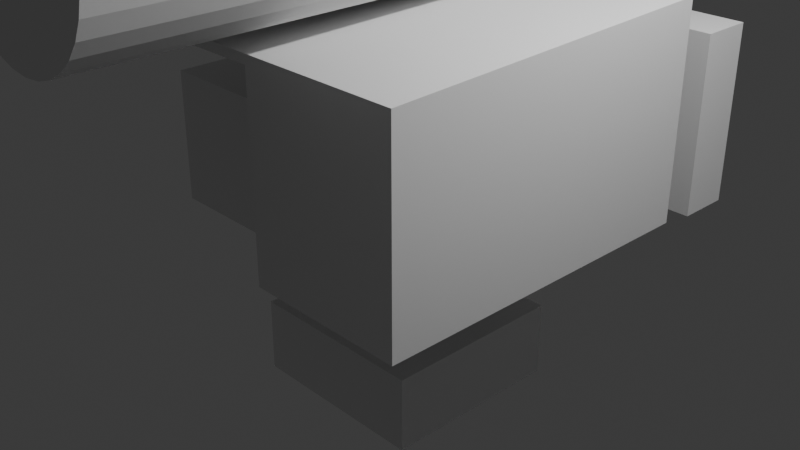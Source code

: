 # Source: airtest.blend  (saved by Blender 4.1.24; exported with 4.5.12 LTS)
import bpy
from mathutils import Matrix  # noqa: F401  (used for matrix-valued properties, if any)

bpy.ops.wm.read_factory_settings(use_empty=True)
scene = bpy.context.scene
scene.name = 'Scene'

# ---- collections
col_collection = bpy.data.collections.new('Collection'); scene.collection.children.link(col_collection)
col_hole = bpy.data.collections.new('hole'); scene.collection.children.link(col_hole)

# ---- materials (node trees are filled in below, after node groups)
mat_material = bpy.data.materials.new('Material')
mat_material.alpha_threshold = 0.0
mat_material.use_transparent_shadow = False
mat_material.roughness = 0.5
mat_material.line_color = (0.0, 0.0, 0.0, 1.0)
mat_smoke_domain_material = bpy.data.materials.new('Smoke Domain Material')
mat_smoke_domain_material.use_transparent_shadow = False

# ---- material node trees
mat_material.use_nodes = True; mat_material.node_tree.nodes.clear()
_N = mat_material.node_tree.nodes; _L = mat_material.node_tree.links
n0 = _N.new('ShaderNodeOutputMaterial'); n0.name = 'Material Output'; n0.location = (300, 300)
n1 = _N.new('ShaderNodeBsdfPrincipled'); n1.name = 'Principled BSDF'; n1.location = (10, 300)
n1.inputs[3].default_value = 1.45
_L.new(n1.outputs[0], n0.inputs[0])
n0.is_active_output = True
mat_smoke_domain_material.use_nodes = True; mat_smoke_domain_material.node_tree.nodes.clear()
_N = mat_smoke_domain_material.node_tree.nodes; _L = mat_smoke_domain_material.node_tree.links
n0 = _N.new('ShaderNodeOutputMaterial'); n0.name = 'Material Output'; n0.location = (1200, 150)
n1 = _N.new('ShaderNodeVolumePrincipled'); n1.name = 'Principled Volume'; n1.location = (800, 150)
n1.inputs[2].default_value = 5.0
_L.new(n1.outputs[0], n0.inputs[1])
n0.is_active_output = True

# ---- world
world_world = bpy.data.worlds.new('World'); scene.world = world_world
world_world.use_nodes = True; world_world.node_tree.nodes.clear()
_N = world_world.node_tree.nodes; _L = world_world.node_tree.links
n0 = _N.new('ShaderNodeOutputWorld'); n0.name = 'World Output'; n0.location = (300, 300)
n1 = _N.new('ShaderNodeBackground'); n1.name = 'Background'; n1.location = (10, 300)
n1.inputs[0].default_value = (0.05088, 0.05088, 0.05088, 1.0)
_L.new(n1.outputs[0], n0.inputs[0])
n0.is_active_output = True
world_world.color = (0.05088, 0.05088, 0.05088)
world_world.use_sun_shadow = False
world_world.sun_shadow_jitter_overblur = 0.0

# ---- cameras
cam_camera = bpy.data.cameras.new('Camera')
cam_camera.clip_end = 100.0
cam_camera.ortho_scale = 7.314

# ---- lights
light_light = bpy.data.lights.new('Light', 'POINT')
light_light.transmission_factor = 0.0
light_light.energy = 1000.0
light_light.shadow_soft_size = 0.1
light_light.shadow_maximum_resolution = 0.006
light_light.use_absolute_resolution = True

# ---- meshes
me_cube = bpy.data.meshes.new('Cube')
me_cube.from_pydata([(1.0, 1.0, 1.0), (1.0, 1.0, -1.0), (1.0, -1.0, 1.0), (1.0, -1.0, -1.0), (-1.0, 1.0, 1.0), (-1.0, 1.0, -1.0), (-1.0, -1.0, 1.0), (-1.0, -1.0, -1.0)], [], [(0, 4, 6, 2), (3, 2, 6, 7), (7, 6, 4, 5), (5, 1, 3, 7), (1, 0, 2, 3), (5, 4, 0, 1)])
_uv = me_cube.uv_layers.new(name='UVMap')
_uv.uv.foreach_set('vector', [0.625, 0.5, 0.875, 0.5, 0.875, 0.75, 0.625, 0.75, 0.375, 0.75, 0.625, 0.75, 0.625, 1.0, 0.375, 1.0, 0.375, 0.0, 0.625, 0.0, 0.625, 0.25, 0.375, 0.25, 0.125, 0.5, 0.375, 0.5, 0.375, 0.75, 0.125, 0.75, 0.375, 0.5, 0.625, 0.5, 0.625, 0.75, 0.375, 0.75, 0.375, 0.25, 0.625, 0.25, 0.625, 0.5, 0.375, 0.5])
me_cube.materials.append(mat_material)
me_cube.use_mirror_vertex_groups = False
me_cube.update()
me_cube_001 = bpy.data.meshes.new('Cube.001')
me_cube_001.from_pydata([(-1.0, -1.0, -1.0), (-1.0, -1.0, 1.0), (-1.0, 1.0, -1.0), (-1.0, 1.0, 1.0), (1.0, -1.0, -1.0), (1.0, -1.0, 1.0), (1.0, 1.0, -1.0), (1.0, 1.0, 1.0)], [], [(0, 1, 3, 2), (2, 3, 7, 6), (6, 7, 5, 4), (4, 5, 1, 0), (2, 6, 4, 0), (7, 3, 1, 5)])
_uv = me_cube_001.uv_layers.new(name='UVMap')
_uv.uv.foreach_set('vector', [0.375, 0.0, 0.625, 0.0, 0.625, 0.25, 0.375, 0.25, 0.375, 0.25, 0.625, 0.25, 0.625, 0.5, 0.375, 0.5, 0.375, 0.5, 0.625, 0.5, 0.625, 0.75, 0.375, 0.75, 0.375, 0.75, 0.625, 0.75, 0.625, 1.0, 0.375, 1.0, 0.125, 0.5, 0.375, 0.5, 0.375, 0.75, 0.125, 0.75, 0.625, 0.5, 0.875, 0.5, 0.875, 0.75, 0.625, 0.75])
me_cube_001.materials.append(mat_smoke_domain_material)
me_cube_001.update()
me_vert = bpy.data.meshes.new('Vert')
me_vert.from_pydata([(0.0, 0.0, 0.0)], [], [])
me_vert.update()
me_vert_001 = bpy.data.meshes.new('Vert.001')
me_vert_001.from_pydata([(0.0, 0.0, 0.0), (0.0, 7.5, 0.25), (-5.096, 7.5, 0.25), (-5.096, 0.0, -0.0001106), (-5.096, 0.0, -0.2), (-5.096, 7.5, 0.05), (-4.15, 7.5, 0.05), (-4.214, 3.846, -0.4587), (-4.746, 2.281, -0.5125), (-3.5, 1.25, -0.1611), (-3.5, 0.0, -0.2), (-3.5, 0.0, -4.35), (-3.5, 1.25, -4.35), (-7.5, 1.25, -4.35), (-7.5, 1.25, -1.55), (-4.746, 2.281, -1.545), (-4.214, 3.846, -1.551), (-4.148, 7.5, -1.557), (-7.5, 7.5, -1.55), (-7.5, 7.5, -4.35), (0.0, 7.5, -4.35), (0.0, 0.0, -4.35), (-0.825, 0.2901, -4.35), (-6.787, 2.607, -4.35), (-6.787, 3.207, -4.35), (-5.787, 3.207, -4.35), (-5.787, 2.607, -4.35), (-4.823, 5.57, -4.35), (-4.223, 4.57, -4.35), (-4.57, 4.57, -4.35), (-0.825, 1.29, -4.35), (-0.225, 1.29, -4.35), (-0.225, 0.2901, -4.35), (-4.223, 5.57, -4.35), (-4.823, 4.57, -4.35), (-4.534, 5.57, -4.35), (-4.223, 5.089, -4.35), (-4.823, 5.051, -4.35), (-4.511, 4.57, -4.35), (-4.823, 5.051, -4.35), (-4.223, 5.089, -4.35), (-4.534, 5.57, -4.35), (-4.511, 4.57, -4.35), (-6.787, 2.895, -4.35), (-6.306, 3.207, -4.35), (-6.268, 2.607, -4.35), (-5.787, 2.918, -4.35), (-6.787, 2.895, -4.35), (-5.787, 2.918, -4.35), (-6.306, 3.207, -4.35), (-6.268, 2.607, -4.35), (-0.5365, 1.29, -4.35), (-0.225, 0.8092, -4.35), (-0.825, 0.7711, -4.35), (-0.5136, 0.2901, -4.35), (-0.5365, 1.29, -4.35), (-0.5136, 0.2901, -4.35), (-0.825, 0.7711, -4.35), (-0.225, 0.8092, -4.35), (-5.096, 1.25, -1.554), (-4.15, 4.035, -1.565), (-4.15, 4.035, -0.06539), (-5.096, 1.25, -0.1611), (-0.05791, 0.0586, -0.05668), (-0.05756, 7.443, 0.1912), (-5.038, 7.443, 0.1912), (-5.038, 0.0586, -0.05679), (-5.038, 0.05693, -0.1413), (-5.038, 7.441, 0.1067), (-4.094, 7.441, 0.1075), (-4.12, 3.814, -0.4587), (-4.651, 2.249, -0.5125), (-3.442, 1.307, -0.1024), (-3.441, 0.05615, -0.1421), (-3.442, 0.05773, -4.292), (-3.466, 1.284, -4.262), (-7.442, 1.308, -4.292), (-7.442, 1.308, -1.608), (-4.651, 2.249, -1.545), (-4.119, 3.814, -1.551), (-4.09, 7.442, -1.615), (-7.442, 7.442, -1.608), (-7.442, 7.442, -4.292), (-0.05773, 7.442, -4.292), (-0.05773, 0.05773, -4.292), (-0.825, 0.2901, -4.25), (-6.787, 2.607, -4.25), (-6.787, 3.207, -4.25), (-5.787, 3.207, -4.25), (-5.787, 2.607, -4.25), (-4.823, 5.57, -4.25), (-4.223, 4.57, -4.25), (-4.57, 4.57, -4.25), (-0.825, 1.29, -4.25), (-0.225, 1.29, -4.25), (-0.225, 0.2901, -4.25), (-4.223, 5.57, -4.25), (-4.823, 4.57, -4.25), (-4.48, 5.504, -4.298), (-4.169, 5.025, -4.295), (-4.764, 4.99, -4.297), (-4.453, 4.511, -4.294), (-4.823, 5.051, -4.25), (-4.223, 5.089, -4.25), (-4.534, 5.57, -4.25), (-4.511, 4.57, -4.25), (-6.707, 2.861, -4.299), (-6.23, 3.168, -4.298), (-6.19, 2.574, -4.296), (-5.712, 2.881, -4.294), (-6.787, 2.895, -4.25), (-5.787, 2.918, -4.25), (-6.306, 3.207, -4.25), (-6.268, 2.607, -4.25), (-0.5247, 1.262, -4.255), (-0.22, 0.7909, -4.252), (-0.8067, 0.754, -4.253), (-0.5019, 0.2835, -4.251), (-0.5365, 1.29, -4.25), (-0.5136, 0.2901, -4.25), (-0.825, 0.7711, -4.25), (-0.225, 0.8092, -4.25), (-5.04, 1.29, -1.626), (-4.077, 4.023, -1.633), (-4.077, 4.021, 0.001659), (-5.039, 1.288, -0.08882)], [(27, 35), (33, 35), (33, 36), (28, 36), (27, 37), (34, 37), (28, 38), (23, 43), (24, 43), (24, 44), (25, 44), (23, 45), (26, 45), (26, 46), (25, 46), (90, 98), (96, 98), (96, 99), (91, 99), (90, 100), (97, 100), (91, 101), (86, 106), (87, 106), (87, 107), (88, 107), (86, 108), (89, 108), (89, 109), (88, 109)], [(10, 11, 21, 0, 3, 4), (2, 5, 4, 3), (2, 1, 20, 19, 18, 17, 6, 5), (0, 1, 2, 3), (5, 6, 61, 62), (9, 10, 4, 62), (18, 14, 59, 60, 17), (14, 13, 12, 9, 62, 59), (9, 12, 11, 10), (60, 61, 6, 17), (11, 12, 29, 42, 28, 40, 33, 41, 27, 19, 20, 21, 32, 58, 31, 55, 30, 57, 22), (23, 13, 19, 27, 39, 34, 29, 12, 26, 48, 25, 49, 24, 47), (12, 13, 23, 50, 26), (21, 11, 22, 56, 32), (13, 14, 18, 19), (15, 16, 60, 59), (8, 15, 59, 62), (16, 7, 61, 60), (7, 8, 62, 61), (0, 21, 20, 1), (73, 67, 66, 63, 84, 74), (65, 66, 67, 68), (65, 68, 69, 80, 81, 82, 83, 64), (63, 66, 65, 64), (68, 125, 124, 69), (72, 125, 67, 73), (81, 80, 123, 122, 77), (77, 122, 125, 72, 75, 76), (72, 73, 74, 75), (123, 80, 69, 124), (74, 85, 120, 93, 118, 94, 121, 95, 84, 83, 82, 90, 104, 96, 103, 91, 105, 92, 75), (86, 110, 87, 112, 88, 111, 89, 75, 92, 97, 102, 90, 82, 76), (75, 89, 113, 86, 76), (84, 95, 119, 85, 74), (76, 82, 81, 77), (78, 122, 123, 79), (71, 125, 122, 78), (79, 123, 124, 70), (70, 124, 125, 71), (63, 64, 83, 84), (5, 62, 125, 68), (47, 24, 87, 110), (49, 25, 88, 112), (57, 30, 93, 120), (55, 31, 94, 118), (41, 33, 96, 104), (29, 34, 97, 92), (58, 32, 95, 121), (34, 39, 102, 97), (42, 29, 92, 105), (4, 5, 68, 67), (62, 4, 67, 125), (33, 40, 103, 96), (26, 50, 113, 89), (48, 26, 89, 111), (32, 56, 119, 95), (39, 27, 90, 102), (40, 28, 91, 103), (27, 41, 104, 90), (28, 42, 105, 91), (23, 47, 110, 86), (25, 48, 111, 88), (24, 49, 112, 87), (50, 23, 86, 113), (30, 55, 118, 93), (56, 22, 85, 119), (22, 57, 120, 85), (31, 58, 121, 94), (16, 15, 78, 79), (15, 8, 71, 78), (7, 16, 79, 70), (8, 7, 70, 71)])
_uv = me_vert_001.uv_layers.new(name='UVMap')
_uv.uv.foreach_set('vector', [0.0, 0.0, 0.0, 0.0, 0.0, 0.0, 0.0, 0.0, 0.0, 0.0, 0.0, 0.0, 0.0, 0.0, 0.0, 0.0, 0.0, 0.0, 0.0, 0.0, 0.0, 0.0, 0.0, 0.0, 0.0, 0.0, 0.0, 0.0, 0.0, 0.0, 0.0, 0.0, 0.0, 0.0, 0.0, 0.0, 0.0, 0.0, 0.0, 0.0, 0.0, 0.0, 0.0, 0.0, 0.0, 0.0, 0.0, 0.0, 0.0, 0.0, 0.0, 0.0, 0.0, 0.0, 0.0, 0.0, 0.0, 0.0, 0.0, 0.0, 0.0, 0.0, 0.0, 0.0, 0.0, 0.0, 0.0, 0.0, 0.0, 0.0, 0.0, 0.0, 0.0, 0.0, 0.0, 0.0, 0.0, 0.0, 0.0, 0.0, 0.0, 0.0, 0.0, 0.0, 0.0, 0.0, 0.0, 0.0, 0.0, 0.0, 0.0, 0.0, 0.0, 0.0, 0.0, 0.0, 0.0, 0.0, 0.0, 0.0, 0.0, 0.0, 0.0, 0.0, 0.0, 0.0, 0.0, 0.0, 0.0, 0.0, 0.0, 0.0, 0.0, 0.0, 0.0, 0.0, 0.0, 0.0, 0.0, 0.0, 0.0, 0.0, 0.0, 0.0, 0.0, 0.0, 0.0, 0.0, 0.0, 0.0, 0.0, 0.0, 0.0, 0.0, 0.0, 0.0, 0.0, 0.0, 0.0, 0.0, 0.0, 0.0, 0.0, 0.0, 0.0, 0.0, 0.0, 0.0, 0.0, 0.0, 0.0, 0.0, 0.0, 0.0, 0.0, 0.0, 0.0, 0.0, 0.0, 0.0, 0.0, 0.0, 0.0, 0.0, 0.0, 0.0, 0.0, 0.0, 0.0, 0.0, 0.0, 0.0, 0.0, 0.0, 0.0, 0.0, 0.0, 0.0, 0.0, 0.0, 0.0, 0.0, 0.0, 0.0, 0.0, 0.0, 0.0, 0.0, 0.0, 0.0, 0.0, 0.0, 0.0, 0.0, 0.0, 0.0, 0.0, 0.0, 0.0, 0.0, 0.0, 0.0, 0.0, 0.0, 0.0, 0.0, 0.0, 0.0, 0.0, 0.0, 0.0, 0.0, 0.0, 0.0, 0.0, 0.0, 0.0, 0.0, 0.0, 0.0, 0.0, 0.0, 0.0, 0.0, 0.0, 0.0, 0.0, 0.0, 0.0, 0.0, 0.0, 0.0, 0.0, 0.0, 0.0, 0.0, 0.0, 0.0, 0.0, 0.0, 0.0, 0.0, 0.0, 0.0, 0.0, 0.0, 0.0, 0.0, 0.0, 0.0, 0.0, 0.0, 0.0, 0.0, 0.0, 0.0, 0.0, 0.0, 0.0, 0.0, 0.0, 0.0, 0.0, 0.0, 0.0, 0.0, 0.0, 0.0, 0.0, 0.0, 0.0, 0.0, 0.0, 0.0, 0.0, 0.0, 0.0, 0.0, 0.0, 0.0, 0.0, 0.0, 0.0, 0.0, 0.0, 0.0, 0.0, 0.0, 0.0, 0.0, 0.0, 0.0, 0.0, 0.0, 0.0, 0.0, 0.0, 0.0, 0.0, 0.0, 0.0, 0.0, 0.0, 0.0, 0.0, 0.0, 0.0, 0.0, 0.0, 0.0, 0.0, 0.0, 0.0, 0.0, 0.0, 0.0, 0.0, 0.0, 0.0, 0.0, 0.0, 0.0, 0.0, 0.0, 0.0, 0.0, 0.0, 0.0, 0.0, 0.0, 0.0, 0.0, 0.0, 0.0, 0.0, 0.0, 0.0, 0.0, 0.0, 0.0, 0.0, 0.0, 0.0, 0.0, 0.0, 0.0, 0.0, 0.0, 0.0, 0.0, 0.0, 0.0, 0.0, 0.0, 0.0, 0.0, 0.0, 0.0, 0.0, 0.0, 0.0, 0.0, 0.0, 0.0, 0.0, 0.0, 0.0, 0.0, 0.0, 0.0, 0.0, 0.0, 0.0, 0.0, 0.0, 0.0, 0.0, 0.0, 0.0, 0.0, 0.0, 0.0, 0.0, 0.0, 0.0, 0.0, 0.0, 0.0, 0.0, 0.0, 0.0, 0.0, 0.0, 0.0, 0.0, 0.0, 0.0, 0.0, 0.0, 0.0, 0.0, 0.0, 0.0, 0.0, 0.0, 0.0, 0.0, 0.0, 0.0, 0.0, 0.0, 0.0, 0.0, 0.0, 0.0, 0.0, 0.0, 0.0, 0.0, 0.0, 0.0, 0.0, 0.0, 0.0, 0.0, 0.0, 0.0, 0.0, 0.0, 0.0, 0.0, 0.0, 0.0, 0.0, 0.0, 0.0, 0.0, 0.0, 0.0, 0.0, 0.0, 0.0, 0.0, 0.0, 0.0, 0.0, 0.0, 0.0, 0.0, 0.0, 0.0, 0.0, 0.0, 0.0, 0.0, 0.0, 0.0, 0.0, 0.0, 0.0, 0.0, 0.0, 0.0, 0.0, 0.0, 0.0, 0.0, 0.0, 0.0, 0.0, 0.0, 0.0, 0.0, 0.0, 0.0, 0.0, 0.0, 0.0, 0.0, 0.0, 0.0, 0.0, 0.0, 0.0, 0.0, 0.0, 0.0, 0.0, 0.0, 0.0, 0.0, 0.0, 0.0, 0.0, 0.0, 0.0, 0.0, 0.0, 0.0, 0.0, 0.0, 0.0, 0.0, 0.0, 0.0, 0.0, 0.0, 0.0, 0.0, 0.0, 0.0, 0.0, 0.0, 0.0, 0.0, 0.0, 0.0, 0.0, 0.0, 0.0, 0.0, 0.0, 0.0, 0.0, 0.0, 0.0, 0.0, 0.0, 0.0, 0.0, 0.0, 0.0, 0.0, 0.0, 0.0, 0.0, 0.0, 0.0, 0.0, 0.0, 0.0, 0.0, 0.0, 0.0, 0.0, 0.0, 0.0, 0.0, 0.0, 0.0, 0.0, 0.0, 0.0, 0.0, 0.0, 0.0, 0.0, 0.0, 0.0, 0.0, 0.0, 0.0, 0.0, 0.0, 0.0, 0.0, 0.0, 0.0, 0.0, 0.0, 0.0, 0.0, 0.0, 0.0, 0.0, 0.0, 0.0, 0.0, 0.0, 0.0, 0.0, 0.0, 0.0, 0.0, 0.0, 0.0, 0.0, 0.0, 0.0, 0.0, 0.0, 0.0, 0.0, 0.0, 0.0, 0.0, 0.0, 0.0, 0.0, 0.0, 0.0, 0.0, 0.0, 0.0, 0.0, 0.0, 0.0, 0.0, 0.0, 0.0, 0.0, 0.0, 0.0, 0.0, 0.0, 0.0, 0.0, 0.0, 0.0, 0.0, 0.0, 0.0, 0.0, 0.0, 0.0, 0.0, 0.0, 0.0, 0.0, 0.0, 0.0, 0.0, 0.0, 0.0, 0.0, 0.0, 0.0, 0.0, 0.0, 0.0, 0.0, 0.0, 0.0, 0.0, 0.0, 0.0, 0.0, 0.0, 0.0, 0.0, 0.0, 0.0, 0.0, 0.0, 0.0, 0.0, 0.0, 0.0, 0.0, 0.0, 0.0, 0.0, 0.0, 0.0, 0.0, 0.0, 0.0, 0.0, 0.0, 0.0, 0.0, 0.0, 0.0, 0.0, 0.0, 0.0, 0.0, 0.0, 0.0, 0.0, 0.0, 0.0, 0.0, 0.0, 0.0, 0.0, 0.0, 0.0, 0.0, 0.0, 0.0, 0.0, 0.0, 0.0, 0.0, 0.0, 0.0, 0.0, 0.0, 0.0, 0.0, 0.0, 0.0, 0.0, 0.0, 0.0, 0.0, 0.0, 0.0, 0.0, 0.0, 0.0, 0.0, 0.0, 0.0, 0.0, 0.0, 0.0, 0.0, 0.0])
me_vert_001.update()
me_cylinder = bpy.data.meshes.new('Cylinder')
me_cylinder.from_pydata([(0.0, 1.0, -1.0), (0.0, 1.0, 1.0), (0.1951, 0.9808, -1.0), (0.1951, 0.9808, 1.0), (0.3827, 0.9239, -1.0), (0.3827, 0.9239, 1.0), (0.5556, 0.8315, -1.0), (0.5556, 0.8315, 1.0), (0.7071, 0.7071, -1.0), (0.7071, 0.7071, 1.0), (0.8315, 0.5556, -1.0), (0.8315, 0.5556, 1.0), (0.9239, 0.3827, -1.0), (0.9239, 0.3827, 1.0), (0.9808, 0.1951, -1.0), (0.9808, 0.1951, 1.0), (1.0, 0.0, -1.0), (1.0, 0.0, 1.0), (0.9808, -0.1951, -1.0), (0.9808, -0.1951, 1.0), (0.9239, -0.3827, -1.0), (0.9239, -0.3827, 1.0), (0.8315, -0.5556, -1.0), (0.8315, -0.5556, 1.0), (0.7071, -0.7071, -1.0), (0.7071, -0.7071, 1.0), (0.5556, -0.8315, -1.0), (0.5556, -0.8315, 1.0), (0.3827, -0.9239, -1.0), (0.3827, -0.9239, 1.0), (0.1951, -0.9808, -1.0), (0.1951, -0.9808, 1.0), (0.0, -1.0, -1.0), (0.0, -1.0, 1.0), (-0.1951, -0.9808, -1.0), (-0.1951, -0.9808, 1.0), (-0.3827, -0.9239, -1.0), (-0.3827, -0.9239, 1.0), (-0.5556, -0.8315, -1.0), (-0.5556, -0.8315, 1.0), (-0.7071, -0.7071, -1.0), (-0.7071, -0.7071, 1.0), (-0.8315, -0.5556, -1.0), (-0.8315, -0.5556, 1.0), (-0.9239, -0.3827, -1.0), (-0.9239, -0.3827, 1.0), (-0.9808, -0.1951, -1.0), (-0.9808, -0.1951, 1.0), (-1.0, 0.0, -1.0), (-1.0, 0.0, 1.0), (-0.9808, 0.1951, -1.0), (-0.9808, 0.1951, 1.0), (-0.9239, 0.3827, -1.0), (-0.9239, 0.3827, 1.0), (-0.8315, 0.5556, -1.0), (-0.8315, 0.5556, 1.0), (-0.7071, 0.7071, -1.0), (-0.7071, 0.7071, 1.0), (-0.5556, 0.8315, -1.0), (-0.5556, 0.8315, 1.0), (-0.3827, 0.9239, -1.0), (-0.3827, 0.9239, 1.0), (-0.1951, 0.9808, -1.0), (-0.1951, 0.9808, 1.0)], [], [(0, 1, 3, 2), (2, 3, 5, 4), (4, 5, 7, 6), (6, 7, 9, 8), (8, 9, 11, 10), (10, 11, 13, 12), (12, 13, 15, 14), (14, 15, 17, 16), (16, 17, 19, 18), (18, 19, 21, 20), (20, 21, 23, 22), (22, 23, 25, 24), (24, 25, 27, 26), (26, 27, 29, 28), (28, 29, 31, 30), (30, 31, 33, 32), (32, 33, 35, 34), (34, 35, 37, 36), (36, 37, 39, 38), (38, 39, 41, 40), (40, 41, 43, 42), (42, 43, 45, 44), (44, 45, 47, 46), (46, 47, 49, 48), (48, 49, 51, 50), (50, 51, 53, 52), (52, 53, 55, 54), (54, 55, 57, 56), (56, 57, 59, 58), (58, 59, 61, 60), (3, 1, 63, 61, 59, 57, 55, 53, 51, 49, 47, 45, 43, 41, 39, 37, 35, 33, 31, 29, 27, 25, 23, 21, 19, 17, 15, 13, 11, 9, 7, 5), (60, 61, 63, 62), (62, 63, 1, 0), (0, 2, 4, 6, 8, 10, 12, 14, 16, 18, 20, 22, 24, 26, 28, 30, 32, 34, 36, 38, 40, 42, 44, 46, 48, 50, 52, 54, 56, 58, 60, 62)])
_uv = me_cylinder.uv_layers.new(name='UVMap')
_uv.uv.foreach_set('vector', [1.0, 0.5, 1.0, 1.0, 0.9688, 1.0, 0.9688, 0.5, 0.9688, 0.5, 0.9688, 1.0, 0.9375, 1.0, 0.9375, 0.5, 0.9375, 0.5, 0.9375, 1.0, 0.9062, 1.0, 0.9062, 0.5, 0.9062, 0.5, 0.9062, 1.0, 0.875, 1.0, 0.875, 0.5, 0.875, 0.5, 0.875, 1.0, 0.8438, 1.0, 0.8438, 0.5, 0.8438, 0.5, 0.8438, 1.0, 0.8125, 1.0, 0.8125, 0.5, 0.8125, 0.5, 0.8125, 1.0, 0.7812, 1.0, 0.7812, 0.5, 0.7812, 0.5, 0.7812, 1.0, 0.75, 1.0, 0.75, 0.5, 0.75, 0.5, 0.75, 1.0, 0.7188, 1.0, 0.7188, 0.5, 0.7188, 0.5, 0.7188, 1.0, 0.6875, 1.0, 0.6875, 0.5, 0.6875, 0.5, 0.6875, 1.0, 0.6562, 1.0, 0.6562, 0.5, 0.6562, 0.5, 0.6562, 1.0, 0.625, 1.0, 0.625, 0.5, 0.625, 0.5, 0.625, 1.0, 0.5938, 1.0, 0.5938, 0.5, 0.5938, 0.5, 0.5938, 1.0, 0.5625, 1.0, 0.5625, 0.5, 0.5625, 0.5, 0.5625, 1.0, 0.5312, 1.0, 0.5312, 0.5, 0.5312, 0.5, 0.5312, 1.0, 0.5, 1.0, 0.5, 0.5, 0.5, 0.5, 0.5, 1.0, 0.4688, 1.0, 0.4688, 0.5, 0.4688, 0.5, 0.4688, 1.0, 0.4375, 1.0, 0.4375, 0.5, 0.4375, 0.5, 0.4375, 1.0, 0.4062, 1.0, 0.4062, 0.5, 0.4062, 0.5, 0.4062, 1.0, 0.375, 1.0, 0.375, 0.5, 0.375, 0.5, 0.375, 1.0, 0.3438, 1.0, 0.3438, 0.5, 0.3438, 0.5, 0.3438, 1.0, 0.3125, 1.0, 0.3125, 0.5, 0.3125, 0.5, 0.3125, 1.0, 0.2812, 1.0, 0.2812, 0.5, 0.2812, 0.5, 0.2812, 1.0, 0.25, 1.0, 0.25, 0.5, 0.25, 0.5, 0.25, 1.0, 0.2188, 1.0, 0.2188, 0.5, 0.2188, 0.5, 0.2188, 1.0, 0.1875, 1.0, 0.1875, 0.5, 0.1875, 0.5, 0.1875, 1.0, 0.1562, 1.0, 0.1562, 0.5, 0.1562, 0.5, 0.1562, 1.0, 0.125, 1.0, 0.125, 0.5, 0.125, 0.5, 0.125, 1.0, 0.09375, 1.0, 0.09375, 0.5, 0.09375, 0.5, 0.09375, 1.0, 0.0625, 1.0, 0.0625, 0.5, 0.2968, 0.4854, 0.25, 0.49, 0.2032, 0.4854, 0.1582, 0.4717, 0.1167, 0.4496, 0.08029, 0.4197, 0.05045, 0.3833, 0.02827, 0.3418, 0.01461, 0.2968, 0.01, 0.25, 0.01461, 0.2032, 0.02827, 0.1582, 0.05045, 0.1167, 0.08029, 0.08029, 0.1167, 0.05045, 0.1582, 0.02827, 0.2032, 0.01461, 0.25, 0.01, 0.2968, 0.01461, 0.3418, 0.02827, 0.3833, 0.05045, 0.4197, 0.08029, 0.4496, 0.1167, 0.4717, 0.1582, 0.4854, 0.2032, 0.49, 0.25, 0.4854, 0.2968, 0.4717, 0.3418, 0.4496, 0.3833, 0.4197, 0.4197, 0.3833, 0.4496, 0.3418, 0.4717, 0.0625, 0.5, 0.0625, 1.0, 0.03125, 1.0, 0.03125, 0.5, 0.03125, 0.5, 0.03125, 1.0, 0.0, 1.0, 0.0, 0.5, 0.75, 0.49, 0.7968, 0.4854, 0.8418, 0.4717, 0.8833, 0.4496, 0.9197, 0.4197, 0.9496, 0.3833, 0.9717, 0.3418, 0.9854, 0.2968, 0.99, 0.25, 0.9854, 0.2032, 0.9717, 0.1582, 0.9496, 0.1167, 0.9197, 0.08029, 0.8833, 0.05045, 0.8418, 0.02827, 0.7968, 0.01461, 0.75, 0.01, 0.7032, 0.01461, 0.6582, 0.02827, 0.6167, 0.05045, 0.5803, 0.08029, 0.5504, 0.1167, 0.5283, 0.1582, 0.5146, 0.2032, 0.51, 0.25, 0.5146, 0.2968, 0.5283, 0.3418, 0.5504, 0.3833, 0.5803, 0.4197, 0.6167, 0.4496, 0.6582, 0.4717, 0.7032, 0.4854])
me_cylinder.update()
me_cylinder_001 = bpy.data.meshes.new('Cylinder.001')
me_cylinder_001.from_pydata([(0.0, 1.0, -1.0), (0.0, 1.0, 1.0), (0.1951, 0.9808, -1.0), (0.1951, 0.9808, 1.0), (0.3827, 0.9239, -1.0), (0.3827, 0.9239, 1.0), (0.5556, 0.8315, -1.0), (0.5556, 0.8315, 1.0), (0.7071, 0.7071, -1.0), (0.7071, 0.7071, 1.0), (0.8315, 0.5556, -1.0), (0.8315, 0.5556, 1.0), (0.9239, 0.3827, -1.0), (0.9239, 0.3827, 1.0), (0.9808, 0.1951, -1.0), (0.9808, 0.1951, 1.0), (1.0, 0.0, -1.0), (1.0, 0.0, 1.0), (0.9808, -0.1951, -1.0), (0.9808, -0.1951, 1.0), (0.9239, -0.3827, -1.0), (0.9239, -0.3827, 1.0), (0.8315, -0.5556, -1.0), (0.8315, -0.5556, 1.0), (0.7071, -0.7071, -1.0), (0.7071, -0.7071, 1.0), (0.5556, -0.8315, -1.0), (0.5556, -0.8315, 1.0), (0.3827, -0.9239, -1.0), (0.3827, -0.9239, 1.0), (0.1951, -0.9808, -1.0), (0.1951, -0.9808, 1.0), (0.0, -1.0, -1.0), (0.0, -1.0, 1.0), (-0.1951, -0.9808, -1.0), (-0.1951, -0.9808, 1.0), (-0.3827, -0.9239, -1.0), (-0.3827, -0.9239, 1.0), (-0.5556, -0.8315, -1.0), (-0.5556, -0.8315, 1.0), (-0.7071, -0.7071, -1.0), (-0.7071, -0.7071, 1.0), (-0.8315, -0.5556, -1.0), (-0.8315, -0.5556, 1.0), (-0.9239, -0.3827, -1.0), (-0.9239, -0.3827, 1.0), (-0.9808, -0.1951, -1.0), (-0.9808, -0.1951, 1.0), (-1.0, 0.0, -1.0), (-1.0, 0.0, 1.0), (-0.9808, 0.1951, -1.0), (-0.9808, 0.1951, 1.0), (-0.9239, 0.3827, -1.0), (-0.9239, 0.3827, 1.0), (-0.8315, 0.5556, -1.0), (-0.8315, 0.5556, 1.0), (-0.7071, 0.7071, -1.0), (-0.7071, 0.7071, 1.0), (-0.5556, 0.8315, -1.0), (-0.5556, 0.8315, 1.0), (-0.3827, 0.9239, -1.0), (-0.3827, 0.9239, 1.0), (-0.1951, 0.9808, -1.0), (-0.1951, 0.9808, 1.0)], [], [(0, 1, 3, 2), (2, 3, 5, 4), (4, 5, 7, 6), (6, 7, 9, 8), (8, 9, 11, 10), (10, 11, 13, 12), (12, 13, 15, 14), (14, 15, 17, 16), (16, 17, 19, 18), (18, 19, 21, 20), (20, 21, 23, 22), (22, 23, 25, 24), (24, 25, 27, 26), (26, 27, 29, 28), (28, 29, 31, 30), (30, 31, 33, 32), (32, 33, 35, 34), (34, 35, 37, 36), (36, 37, 39, 38), (38, 39, 41, 40), (40, 41, 43, 42), (42, 43, 45, 44), (44, 45, 47, 46), (46, 47, 49, 48), (48, 49, 51, 50), (50, 51, 53, 52), (52, 53, 55, 54), (54, 55, 57, 56), (56, 57, 59, 58), (58, 59, 61, 60), (3, 1, 63, 61, 59, 57, 55, 53, 51, 49, 47, 45, 43, 41, 39, 37, 35, 33, 31, 29, 27, 25, 23, 21, 19, 17, 15, 13, 11, 9, 7, 5), (60, 61, 63, 62), (62, 63, 1, 0), (0, 2, 4, 6, 8, 10, 12, 14, 16, 18, 20, 22, 24, 26, 28, 30, 32, 34, 36, 38, 40, 42, 44, 46, 48, 50, 52, 54, 56, 58, 60, 62)])
_uv = me_cylinder_001.uv_layers.new(name='UVMap')
_uv.uv.foreach_set('vector', [1.0, 0.5, 1.0, 1.0, 0.9688, 1.0, 0.9688, 0.5, 0.9688, 0.5, 0.9688, 1.0, 0.9375, 1.0, 0.9375, 0.5, 0.9375, 0.5, 0.9375, 1.0, 0.9062, 1.0, 0.9062, 0.5, 0.9062, 0.5, 0.9062, 1.0, 0.875, 1.0, 0.875, 0.5, 0.875, 0.5, 0.875, 1.0, 0.8438, 1.0, 0.8438, 0.5, 0.8438, 0.5, 0.8438, 1.0, 0.8125, 1.0, 0.8125, 0.5, 0.8125, 0.5, 0.8125, 1.0, 0.7812, 1.0, 0.7812, 0.5, 0.7812, 0.5, 0.7812, 1.0, 0.75, 1.0, 0.75, 0.5, 0.75, 0.5, 0.75, 1.0, 0.7188, 1.0, 0.7188, 0.5, 0.7188, 0.5, 0.7188, 1.0, 0.6875, 1.0, 0.6875, 0.5, 0.6875, 0.5, 0.6875, 1.0, 0.6562, 1.0, 0.6562, 0.5, 0.6562, 0.5, 0.6562, 1.0, 0.625, 1.0, 0.625, 0.5, 0.625, 0.5, 0.625, 1.0, 0.5938, 1.0, 0.5938, 0.5, 0.5938, 0.5, 0.5938, 1.0, 0.5625, 1.0, 0.5625, 0.5, 0.5625, 0.5, 0.5625, 1.0, 0.5312, 1.0, 0.5312, 0.5, 0.5312, 0.5, 0.5312, 1.0, 0.5, 1.0, 0.5, 0.5, 0.5, 0.5, 0.5, 1.0, 0.4688, 1.0, 0.4688, 0.5, 0.4688, 0.5, 0.4688, 1.0, 0.4375, 1.0, 0.4375, 0.5, 0.4375, 0.5, 0.4375, 1.0, 0.4062, 1.0, 0.4062, 0.5, 0.4062, 0.5, 0.4062, 1.0, 0.375, 1.0, 0.375, 0.5, 0.375, 0.5, 0.375, 1.0, 0.3438, 1.0, 0.3438, 0.5, 0.3438, 0.5, 0.3438, 1.0, 0.3125, 1.0, 0.3125, 0.5, 0.3125, 0.5, 0.3125, 1.0, 0.2812, 1.0, 0.2812, 0.5, 0.2812, 0.5, 0.2812, 1.0, 0.25, 1.0, 0.25, 0.5, 0.25, 0.5, 0.25, 1.0, 0.2188, 1.0, 0.2188, 0.5, 0.2188, 0.5, 0.2188, 1.0, 0.1875, 1.0, 0.1875, 0.5, 0.1875, 0.5, 0.1875, 1.0, 0.1562, 1.0, 0.1562, 0.5, 0.1562, 0.5, 0.1562, 1.0, 0.125, 1.0, 0.125, 0.5, 0.125, 0.5, 0.125, 1.0, 0.09375, 1.0, 0.09375, 0.5, 0.09375, 0.5, 0.09375, 1.0, 0.0625, 1.0, 0.0625, 0.5, 0.2968, 0.4854, 0.25, 0.49, 0.2032, 0.4854, 0.1582, 0.4717, 0.1167, 0.4496, 0.08029, 0.4197, 0.05045, 0.3833, 0.02827, 0.3418, 0.01461, 0.2968, 0.01, 0.25, 0.01461, 0.2032, 0.02827, 0.1582, 0.05045, 0.1167, 0.08029, 0.08029, 0.1167, 0.05045, 0.1582, 0.02827, 0.2032, 0.01461, 0.25, 0.01, 0.2968, 0.01461, 0.3418, 0.02827, 0.3833, 0.05045, 0.4197, 0.08029, 0.4496, 0.1167, 0.4717, 0.1582, 0.4854, 0.2032, 0.49, 0.25, 0.4854, 0.2968, 0.4717, 0.3418, 0.4496, 0.3833, 0.4197, 0.4197, 0.3833, 0.4496, 0.3418, 0.4717, 0.0625, 0.5, 0.0625, 1.0, 0.03125, 1.0, 0.03125, 0.5, 0.03125, 0.5, 0.03125, 1.0, 0.0, 1.0, 0.0, 0.5, 0.75, 0.49, 0.7968, 0.4854, 0.8418, 0.4717, 0.8833, 0.4496, 0.9197, 0.4197, 0.9496, 0.3833, 0.9717, 0.3418, 0.9854, 0.2968, 0.99, 0.25, 0.9854, 0.2032, 0.9717, 0.1582, 0.9496, 0.1167, 0.9197, 0.08029, 0.8833, 0.05045, 0.8418, 0.02827, 0.7968, 0.01461, 0.75, 0.01, 0.7032, 0.01461, 0.6582, 0.02827, 0.6167, 0.05045, 0.5803, 0.08029, 0.5504, 0.1167, 0.5283, 0.1582, 0.5146, 0.2032, 0.51, 0.25, 0.5146, 0.2968, 0.5283, 0.3418, 0.5504, 0.3833, 0.5803, 0.4197, 0.6167, 0.4496, 0.6582, 0.4717, 0.7032, 0.4854])
me_cylinder_001.update()
me_vert_002 = bpy.data.meshes.new('Vert.002')
me_vert_002.from_pydata([(0.0, 0.0, 0.0), (0.0, 7.5, 0.25), (-5.096, 7.5, 0.25), (-5.096, 0.0, -0.0001106), (-5.096, 0.0, -0.2), (-5.096, 7.5, 0.05), (-4.15, 7.5, 0.05), (-4.214, 3.846, -0.4587), (-4.746, 2.281, -0.5125), (-3.5, 1.25, -0.1611), (-3.5, 0.0, -0.2), (-3.5, 0.0, -4.35), (-3.5, 1.25, -4.35), (-7.5, 1.25, -4.35), (-7.5, 1.25, -1.55), (-4.746, 2.281, -1.545), (-4.214, 3.846, -1.551), (-4.148, 7.5, -1.557), (-7.5, 7.5, -1.55), (-7.5, 7.5, -4.35), (0.0, 7.5, -4.35), (0.0, 0.0, -4.35), (-0.825, 0.2901, -4.35), (-6.787, 2.607, -4.35), (-6.787, 3.207, -4.35), (-5.787, 3.207, -4.35), (-5.787, 2.607, -4.35), (-4.823, 5.57, -4.35), (-4.223, 4.57, -4.35), (-4.57, 4.57, -4.35), (-0.825, 1.29, -4.35), (-0.225, 1.29, -4.35), (-0.225, 0.2901, -4.35), (-4.223, 5.57, -4.35), (-4.823, 4.57, -4.35), (-4.534, 5.57, -4.35), (-4.223, 5.089, -4.35), (-4.823, 5.051, -4.35), (-4.511, 4.57, -4.35), (-4.823, 5.051, -4.35), (-4.223, 5.089, -4.35), (-4.534, 5.57, -4.35), (-4.511, 4.57, -4.35), (-6.787, 2.895, -4.35), (-6.306, 3.207, -4.35), (-6.268, 2.607, -4.35), (-5.787, 2.918, -4.35), (-6.787, 2.895, -4.35), (-5.787, 2.918, -4.35), (-6.306, 3.207, -4.35), (-6.268, 2.607, -4.35), (-0.5365, 1.29, -4.35), (-0.225, 0.8092, -4.35), (-0.825, 0.7711, -4.35), (-0.5136, 0.2901, -4.35), (-0.5365, 1.29, -4.35), (-0.5136, 0.2901, -4.35), (-0.825, 0.7711, -4.35), (-0.225, 0.8092, -4.35), (-5.096, 1.25, -1.554), (-4.15, 4.035, -1.565), (-4.15, 4.035, -0.06539), (-5.096, 1.25, -0.1611)], [(27, 35), (33, 35), (33, 36), (28, 36), (27, 37), (34, 37), (28, 38), (23, 43), (24, 43), (24, 44), (25, 44), (23, 45), (26, 45), (26, 46), (25, 46)], [(10, 11, 21, 0, 3, 4), (2, 5, 4, 3), (2, 1, 20, 19, 18, 17, 6, 5), (0, 1, 2, 3), (5, 6, 61, 62), (9, 10, 4, 62), (18, 14, 59, 60, 17), (14, 13, 12, 9, 62, 59), (9, 12, 11, 10), (60, 61, 6, 17), (11, 12, 29, 42, 28, 40, 33, 41, 27, 19, 20, 21, 32, 58, 31, 55, 30, 57, 22), (23, 13, 19, 27, 39, 34, 29, 12, 26, 48, 25, 49, 24, 47), (12, 13, 23, 50, 26), (21, 11, 22, 56, 32), (13, 14, 18, 19), (15, 16, 60, 59), (8, 15, 59, 62), (16, 7, 61, 60), (7, 8, 62, 61), (0, 21, 20, 1)])
_uv = me_vert_002.uv_layers.new(name='UVMap')
_uv.uv.foreach_set('vector', [0.0, 0.0, 0.0, 0.0, 0.0, 0.0, 0.0, 0.0, 0.0, 0.0, 0.0, 0.0, 0.0, 0.0, 0.0, 0.0, 0.0, 0.0, 0.0, 0.0, 0.0, 0.0, 0.0, 0.0, 0.0, 0.0, 0.0, 0.0, 0.0, 0.0, 0.0, 0.0, 0.0, 0.0, 0.0, 0.0, 0.0, 0.0, 0.0, 0.0, 0.0, 0.0, 0.0, 0.0, 0.0, 0.0, 0.0, 0.0, 0.0, 0.0, 0.0, 0.0, 0.0, 0.0, 0.0, 0.0, 0.0, 0.0, 0.0, 0.0, 0.0, 0.0, 0.0, 0.0, 0.0, 0.0, 0.0, 0.0, 0.0, 0.0, 0.0, 0.0, 0.0, 0.0, 0.0, 0.0, 0.0, 0.0, 0.0, 0.0, 0.0, 0.0, 0.0, 0.0, 0.0, 0.0, 0.0, 0.0, 0.0, 0.0, 0.0, 0.0, 0.0, 0.0, 0.0, 0.0, 0.0, 0.0, 0.0, 0.0, 0.0, 0.0, 0.0, 0.0, 0.0, 0.0, 0.0, 0.0, 0.0, 0.0, 0.0, 0.0, 0.0, 0.0, 0.0, 0.0, 0.0, 0.0, 0.0, 0.0, 0.0, 0.0, 0.0, 0.0, 0.0, 0.0, 0.0, 0.0, 0.0, 0.0, 0.0, 0.0, 0.0, 0.0, 0.0, 0.0, 0.0, 0.0, 0.0, 0.0, 0.0, 0.0, 0.0, 0.0, 0.0, 0.0, 0.0, 0.0, 0.0, 0.0, 0.0, 0.0, 0.0, 0.0, 0.0, 0.0, 0.0, 0.0, 0.0, 0.0, 0.0, 0.0, 0.0, 0.0, 0.0, 0.0, 0.0, 0.0, 0.0, 0.0, 0.0, 0.0, 0.0, 0.0, 0.0, 0.0, 0.0, 0.0, 0.0, 0.0, 0.0, 0.0, 0.0, 0.0, 0.0, 0.0, 0.0, 0.0, 0.0, 0.0, 0.0, 0.0, 0.0, 0.0, 0.0, 0.0, 0.0, 0.0, 0.0, 0.0, 0.0, 0.0, 0.0, 0.0, 0.0, 0.0, 0.0, 0.0, 0.0, 0.0, 0.0, 0.0, 0.0, 0.0, 0.0, 0.0, 0.0, 0.0, 0.0, 0.0, 0.0, 0.0, 0.0, 0.0, 0.0, 0.0, 0.0, 0.0, 0.0, 0.0, 0.0, 0.0])
me_vert_002.update()
me_cube_004 = bpy.data.meshes.new('Cube.004')
me_cube_004.from_pydata([(-1.0, -1.0, -1.0), (-1.0, -1.0, 1.0), (-1.0, 1.0, -1.0), (-1.0, 1.0, 1.0), (1.0, -1.0, -1.0), (1.0, -1.0, 1.0), (1.0, 1.0, -1.0), (1.0, 1.0, 1.0)], [], [(0, 1, 3, 2), (2, 3, 7, 6), (6, 7, 5, 4), (4, 5, 1, 0), (2, 6, 4, 0), (7, 3, 1, 5)])
_uv = me_cube_004.uv_layers.new(name='UVMap')
_uv.uv.foreach_set('vector', [0.375, 0.0, 0.625, 0.0, 0.625, 0.25, 0.375, 0.25, 0.375, 0.25, 0.625, 0.25, 0.625, 0.5, 0.375, 0.5, 0.375, 0.5, 0.625, 0.5, 0.625, 0.75, 0.375, 0.75, 0.375, 0.75, 0.625, 0.75, 0.625, 1.0, 0.375, 1.0, 0.125, 0.5, 0.375, 0.5, 0.375, 0.75, 0.125, 0.75, 0.625, 0.5, 0.875, 0.5, 0.875, 0.75, 0.625, 0.75])
me_cube_004.update()
me_cube_002 = bpy.data.meshes.new('Cube.002')
me_cube_002.from_pydata([(-1.0, -1.0, -1.0), (-1.0, -1.0, 1.0), (-1.0, 1.0, -1.0), (-1.0, 1.0, 1.0), (1.0, -1.0, -1.0), (1.0, -1.0, 1.0), (1.0, 1.0, -1.0), (1.0, 1.0, 1.0)], [], [(0, 1, 3, 2), (2, 3, 7, 6), (6, 7, 5, 4), (4, 5, 1, 0), (2, 6, 4, 0), (7, 3, 1, 5)])
_uv = me_cube_002.uv_layers.new(name='UVMap')
_uv.uv.foreach_set('vector', [0.375, 0.0, 0.625, 0.0, 0.625, 0.25, 0.375, 0.25, 0.375, 0.25, 0.625, 0.25, 0.625, 0.5, 0.375, 0.5, 0.375, 0.5, 0.625, 0.5, 0.625, 0.75, 0.375, 0.75, 0.375, 0.75, 0.625, 0.75, 0.625, 1.0, 0.375, 1.0, 0.125, 0.5, 0.375, 0.5, 0.375, 0.75, 0.125, 0.75, 0.625, 0.5, 0.875, 0.5, 0.875, 0.75, 0.625, 0.75])
me_cube_002.update()
me_cube_003 = bpy.data.meshes.new('Cube.003')
me_cube_003.from_pydata([(-1.0, -1.0, -1.0), (-1.0, -1.0, 1.0), (-1.0, 1.0, -1.0), (-1.0, 1.0, 1.0), (1.0, -1.0, -1.0), (1.0, -1.0, 1.0), (1.0, 1.0, -1.0), (1.0, 1.0, 1.0)], [], [(0, 1, 3, 2), (2, 3, 7, 6), (6, 7, 5, 4), (4, 5, 1, 0), (2, 6, 4, 0), (7, 3, 1, 5)])
_uv = me_cube_003.uv_layers.new(name='UVMap')
_uv.uv.foreach_set('vector', [0.375, 0.0, 0.625, 0.0, 0.625, 0.25, 0.375, 0.25, 0.375, 0.25, 0.625, 0.25, 0.625, 0.5, 0.375, 0.5, 0.375, 0.5, 0.625, 0.5, 0.625, 0.75, 0.375, 0.75, 0.375, 0.75, 0.625, 0.75, 0.625, 1.0, 0.375, 1.0, 0.125, 0.5, 0.375, 0.5, 0.375, 0.75, 0.125, 0.75, 0.625, 0.5, 0.875, 0.5, 0.875, 0.75, 0.625, 0.75])
me_cube_003.update()

# ---- objects
ob_smoke = bpy.data.objects.new('smoke', me_cube)
ob_light = bpy.data.objects.new('Light', light_light)
ob_camera = bpy.data.objects.new('Camera', cam_camera)
ob_smoke_domain = bpy.data.objects.new('Smoke Domain', me_cube_001)
ob_vert = bpy.data.objects.new('Vert', me_vert)
ob_model = bpy.data.objects.new('model', me_vert_001)
ob_cylinder = bpy.data.objects.new('Cylinder', me_cylinder)
ob_cylinder_001 = bpy.data.objects.new('Cylinder.001', me_cylinder_001)
ob_model_001 = bpy.data.objects.new('model.001', me_vert_002)
ob_cube_003 = bpy.data.objects.new('Cube.003', me_cube_004)
ob_cube_001 = bpy.data.objects.new('Cube.001', me_cube_002)
ob_cube_002 = bpy.data.objects.new('Cube.002', me_cube_003)

# ---- transforms, parenting, visibility, modifiers, constraints
ob_smoke.location = (0.09844, 1.384e-07, -1.356)
ob_smoke.scale = (1.0, 1.0, 0.4026)
ob_smoke.lock_rotations_4d = False
ob_smoke.empty_display_type = 'ARROWS'
ob_smoke.display_type = 'WIRE'
ob_smoke.lineart.crease_threshold = 0.0
_m = ob_smoke.modifiers.new('Fluid', 'FLUID')
_m.fluid_type = 'FLOW'
ob_light.location = (4.076, 1.005, 5.904)
ob_light.rotation_euler = (0.6503, 0.05522, 1.866)
ob_light.lock_rotations_4d = False
ob_light.empty_display_type = 'ARROWS'
ob_light.color = (0.0, 0.0, 0.0, 0.0)
ob_light.lineart.crease_threshold = 0.0
ob_camera.location = (7.359, -6.926, 4.958)
ob_camera.rotation_euler = (1.109, 0.0, 0.8149)
ob_camera.lock_rotations_4d = False
ob_camera.empty_display_type = 'ARROWS'
ob_camera.color = (0.0, 0.0, 0.0, 0.0)
ob_camera.display_type = 'WIRE'
ob_camera.lineart.crease_threshold = 0.0
ob_smoke_domain.location = (0.0, 0.0, 1.0)
ob_smoke_domain.scale = (4.0, 1.879, 6.0)
ob_smoke_domain.display_type = 'WIRE'
_m = ob_smoke_domain.modifiers.new('Fluid', 'FLUID')
_m.fluid_type = 'DOMAIN'
ob_vert.location = (7.5, 0.0, 5.15)
ob_model.location = (1.931, -1.894, 2.194)
ob_model.scale = (0.5, 0.5, 0.5)
_m = ob_model.modifiers.new('Fluid', 'FLUID')
_m.fluid_type = 'EFFECTOR'
ob_cylinder.location = (-0.3369, -0.2542, 1.207)
ob_cylinder.rotation_euler = (0.0, -0.9181, -0.3837)
ob_cylinder.scale = (0.2583, 0.2583, 0.2583)
ob_cylinder.empty_display_type = 'SINGLE_ARROW'
ob_cylinder_001.location = (0.0, 0.0, 3.36)
ob_cylinder_001.rotation_euler = (1.571, -0.0, 0.0)
ob_cylinder_001.scale = (1.0, 1.0, 3.67)
ob_model_001.location = (11.93, -1.894, 2.194)
ob_model_001.scale = (0.5, 0.5, 0.5)
_m = ob_model_001.modifiers.new('Fluid', 'FLUID')
_m.fluid_type = 'EFFECTOR'
ob_cube_003.location = (2.977, 5.07, 0.7619)
ob_cube_003.scale = (0.3, 0.5, 1.0)
ob_cube_001.location = (1.213, 2.907, 0.7619)
ob_cube_001.rotation_euler = (0.0, 0.0, 1.571)
ob_cube_001.scale = (0.3, 0.5, 1.0)
ob_cube_002.location = (6.975, 0.7901, 0.7619)
ob_cube_002.scale = (0.3, 0.5, 1.0)

# ---- collection membership
col_collection.objects.link(ob_smoke)
col_collection.objects.link(ob_light)
col_collection.objects.link(ob_camera)
col_collection.objects.link(ob_smoke_domain)
col_collection.objects.link(ob_vert)
col_collection.objects.link(ob_model)
col_collection.objects.link(ob_cylinder)
col_collection.objects.link(ob_cylinder_001)
col_collection.objects.link(ob_model_001)
col_hole.objects.link(ob_cube_003)
col_hole.objects.link(ob_cube_001)
col_hole.objects.link(ob_cube_002)

# ---- scene / render settings (as saved in the file)
scene.camera = ob_camera
scene.frame_start = 1; scene.frame_end = 250; scene.frame_set(106)
scene.render.engine = 'BLENDER_EEVEE_NEXT'
scene.cycles.sampling_pattern = 'TABULATED_SOBOL'
scene.eevee.ray_tracing_options.trace_max_roughness = 0.0
bpy.context.view_layer.update()

